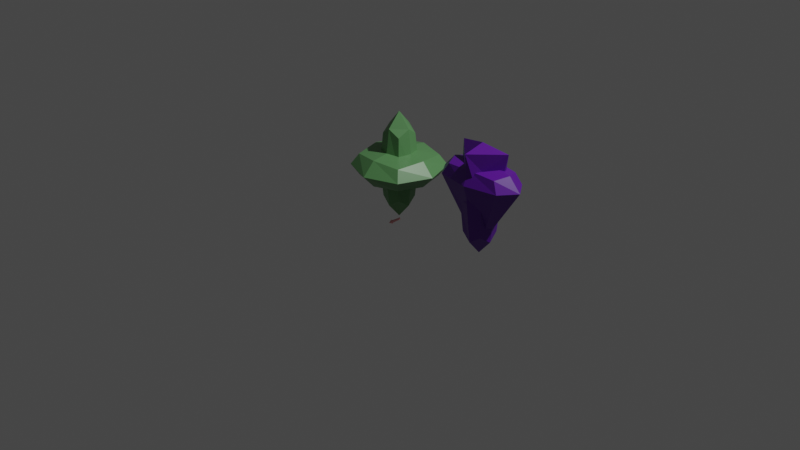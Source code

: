 # Source: powerups.blend  (saved by Blender 2.82.7; exported with 4.5.12 LTS)
import bpy
from mathutils import Matrix  # noqa: F401  (used for matrix-valued properties, if any)

bpy.ops.wm.read_factory_settings(use_empty=True)
scene = bpy.context.scene
scene.name = 'Scene'

# ---- collections
col_collection = bpy.data.collections.new('Collection'); scene.collection.children.link(col_collection)

# ---- materials (node trees are filled in below, after node groups)
mat_healthmaterial = bpy.data.materials.new('HealthMaterial')
mat_healthmaterial.alpha_threshold = 0.0
mat_healthmaterial.use_transparent_shadow = False
mat_healthmaterial.line_color = (0.0, 0.0, 0.0, 1.0)
mat_armormaterial = bpy.data.materials.new('ArmorMaterial')
mat_armormaterial.alpha_threshold = 0.0
mat_armormaterial.use_transparent_shadow = False
mat_armormaterial.line_color = (0.0, 0.0, 0.0, 1.0)
mat_bullet = bpy.data.materials.new('Bullet')
mat_bullet.alpha_threshold = 0.0
mat_bullet.use_transparent_shadow = False
mat_bullet.line_color = (0.0, 0.0, 0.0, 1.0)

# ---- material node trees
mat_healthmaterial.use_nodes = True; mat_healthmaterial.node_tree.nodes.clear()
_N = mat_healthmaterial.node_tree.nodes; _L = mat_healthmaterial.node_tree.links
n0 = _N.new('ShaderNodeOutputMaterial'); n0.name = 'Material Output'; n0.location = (300, 300)
n1 = _N.new('ShaderNodeBsdfPrincipled'); n1.name = 'Principled BSDF'; n1.location = (10, 300)
n1.distribution = 'GGX'
n1.subsurface_method = 'BURLEY'
n1.inputs[0].default_value = (0.1164, 0.3042, 0.1089, 1.0)
n1.inputs[2].default_value = 0.4
n1.inputs[3].default_value = 1.45
n1.inputs[27].default_value = (0.0, 0.0, 0.0, 1.0)
n1.inputs[28].default_value = 1.0
_L.new(n1.outputs[0], n0.inputs[0])
n0.is_active_output = True
mat_armormaterial.use_nodes = True; mat_armormaterial.node_tree.nodes.clear()
_N = mat_armormaterial.node_tree.nodes; _L = mat_armormaterial.node_tree.links
n0 = _N.new('ShaderNodeOutputMaterial'); n0.name = 'Material Output'; n0.location = (300, 300)
n1 = _N.new('ShaderNodeBsdfPrincipled'); n1.name = 'Principled BSDF'; n1.location = (10, 300)
n1.distribution = 'GGX'
n1.subsurface_method = 'BURLEY'
n1.inputs[0].default_value = (0.103, 0.007421, 0.3042, 1.0)
n1.inputs[2].default_value = 0.4
n1.inputs[3].default_value = 1.45
n1.inputs[27].default_value = (0.0, 0.0, 0.0, 1.0)
n1.inputs[28].default_value = 1.0
_L.new(n1.outputs[0], n0.inputs[0])
n0.is_active_output = True
mat_bullet.use_nodes = True; mat_bullet.node_tree.nodes.clear()
_N = mat_bullet.node_tree.nodes; _L = mat_bullet.node_tree.links
n0 = _N.new('ShaderNodeOutputMaterial'); n0.name = 'Material Output'; n0.location = (244, 300)
n1 = _N.new('ShaderNodeBsdfPrincipled'); n1.name = 'Principled BSDF'; n1.location = (66, 300)
n1.distribution = 'GGX'
n1.subsurface_method = 'BURLEY'
n1.inputs[0].default_value = (0.8601, 0.361, 0.3662, 1.0)
n1.inputs[2].default_value = 0.4
n1.inputs[3].default_value = 1.45
n1.inputs[27].default_value = (0.0, 0.0, 0.0, 1.0)
n1.inputs[28].default_value = 1.0
_L.new(n1.outputs[0], n0.inputs[0])
n0.is_active_output = True

# ---- world
world_world = bpy.data.worlds.new('World'); scene.world = world_world
world_world.use_nodes = True; world_world.node_tree.nodes.clear()
_N = world_world.node_tree.nodes; _L = world_world.node_tree.links
n0 = _N.new('ShaderNodeOutputWorld'); n0.name = 'World Output'; n0.location = (300, 300)
n1 = _N.new('ShaderNodeBackground'); n1.name = 'Background'; n1.location = (10, 300)
n1.inputs[0].default_value = (0.05088, 0.05088, 0.05088, 1.0)
_L.new(n1.outputs[0], n0.inputs[0])
n0.is_active_output = True
world_world.color = (0.05088, 0.05088, 0.05088)
world_world.use_sun_shadow = False
world_world.sun_shadow_jitter_overblur = 0.0

# ---- cameras
cam_camera = bpy.data.cameras.new('Camera')
cam_camera.clip_end = 100.0
cam_camera.ortho_scale = 7.314

# ---- lights
light_light = bpy.data.lights.new('Light', 'POINT')
light_light.transmission_factor = 0.0
light_light.energy = 1000.0
light_light.shadow_soft_size = 0.1
light_light.shadow_maximum_resolution = 0.006
light_light.use_absolute_resolution = True

# ---- meshes
me_healthpowerup = bpy.data.meshes.new('HealthPowerup')
me_healthpowerup.from_pydata([(0.2789, 0.2789, 0.7116), (0.2789, 0.2789, 0.4884), (0.2789, -0.2789, 0.7116), (0.2789, -0.2789, 0.4884), (-0.2789, 0.2789, 0.7116), (-0.2789, 0.2789, 0.4884), (-0.2789, -0.2789, 0.7116), (-0.2789, -0.2789, 0.4884), (0.1116, 0.1116, 0.9347), (0.1116, 0.1116, 0.2653), (0.1116, -0.1116, 0.9347), (0.1116, -0.1116, 0.2653), (-0.1116, 0.1116, 0.9347), (-0.1116, 0.1116, 0.2653), (-0.1116, -0.1116, 0.9347), (-0.1116, -0.1116, 0.2653), (-0.3401, 9.032e-09, 0.464), (3.084e-09, 0.3401, 0.464), (0.3401, 0.3401, 0.6), (-0.3401, -0.3401, 0.6), (0.3401, -0.3401, 0.6), (-0.3401, 0.3401, 0.6), (-1.073e-09, -0.3401, 0.736), (0.3401, -8.401e-10, 0.736), (-5.533e-10, -0.3401, 0.464), (-0.3401, 3.836e-09, 0.736), (1.005e-09, 0.3401, 0.736), (0.3401, -8.401e-10, 0.464), (-0.136, 2.537e-09, 0.1919), (7.457e-10, 0.136, 0.1919), (0.136, 0.136, 0.6), (-0.136, -0.136, 0.6), (0.136, -0.136, 0.6), (-0.136, 0.136, 0.6), (-8.131e-10, -0.136, 1.008), (0.136, -1.1e-09, 1.008), (-2.935e-10, -0.136, 0.1919), (-0.136, 1.238e-09, 1.008), (-3.37e-11, 0.136, 1.008), (0.136, -6.072e-11, 0.1919), (-3.671e-09, 4.875e-09, 0.7873), (7.24e-09, -0.4684, 0.6), (-0.4684, 5.914e-09, 0.6), (-3.37e-11, -2.918e-09, 0.4127), (0.4684, 5.395e-09, 0.6), (7.24e-09, 0.4684, 0.6), (-2.372e-09, 4.096e-09, 1.162), (3.863e-09, -0.1873, 0.6), (-0.1873, 4.589e-10, 0.6), (4.383e-09, 2.018e-09, 0.03798), (0.1873, 2.018e-09, 0.6), (2.261e-10, 0.1873, 0.6)], [], [(0, 26, 40, 23), (26, 4, 25, 40), (40, 25, 6, 22), (23, 40, 22, 2), (3, 20, 41, 24), (20, 2, 22, 41), (41, 22, 6, 19), (24, 41, 19, 7), (7, 19, 42, 16), (19, 6, 25, 42), (42, 25, 4, 21), (16, 42, 21, 5), (5, 17, 43, 16), (17, 1, 27, 43), (43, 27, 3, 24), (16, 43, 24, 7), (1, 18, 44, 27), (18, 0, 23, 44), (44, 23, 2, 20), (27, 44, 20, 3), (5, 21, 45, 17), (21, 4, 26, 45), (45, 26, 0, 18), (17, 45, 18, 1), (8, 38, 46, 35), (38, 12, 37, 46), (46, 37, 14, 34), (35, 46, 34, 10), (11, 32, 47, 36), (32, 10, 34, 47), (47, 34, 14, 31), (36, 47, 31, 15), (15, 31, 48, 28), (31, 14, 37, 48), (48, 37, 12, 33), (28, 48, 33, 13), (13, 29, 49, 28), (29, 9, 39, 49), (49, 39, 11, 36), (28, 49, 36, 15), (9, 30, 50, 39), (30, 8, 35, 50), (50, 35, 10, 32), (39, 50, 32, 11), (13, 33, 51, 29), (33, 12, 38, 51), (51, 38, 8, 30), (29, 51, 30, 9)])
_uv = me_healthpowerup.uv_layers.new(name='UVMap')
_uv.uv.foreach_set('vector', [0.6667, 0.4583, 0.7552, 0.4948, 0.7517, 0.625, 0.6319, 0.625, 0.7552, 0.4948, 0.875, 0.5, 0.875, 0.625, 0.7517, 0.625, 0.7517, 0.625, 0.875, 0.625, 0.875, 0.75, 0.7552, 0.7552, 0.6319, 0.625, 0.7517, 0.625, 0.7552, 0.7552, 0.6667, 0.7917, 0.3333, 0.7917, 0.5, 0.7569, 0.5, 0.8767, 0.3698, 0.8802, 0.5, 0.7569, 0.6667, 0.7917, 0.6302, 0.8802, 0.5, 0.8767, 0.5, 0.8767, 0.6302, 0.8802, 0.625, 1.0, 0.5, 1.0, 0.3698, 0.8802, 0.5, 0.8767, 0.5, 1.0, 0.375, 1.0, 0.375, 0.0, 0.5, 0.0, 0.5, 0.125, 0.375, 0.125, 0.5, 0.0, 0.625, 0.0, 0.625, 0.125, 0.5, 0.125, 0.5, 0.125, 0.625, 0.125, 0.625, 0.25, 0.5, 0.25, 0.375, 0.125, 0.5, 0.125, 0.5, 0.25, 0.375, 0.25, 0.125, 0.5, 0.2448, 0.4948, 0.2483, 0.625, 0.125, 0.625, 0.2448, 0.4948, 0.3333, 0.4583, 0.3681, 0.625, 0.2483, 0.625, 0.2483, 0.625, 0.3681, 0.625, 0.3333, 0.7917, 0.2448, 0.7552, 0.125, 0.625, 0.2483, 0.625, 0.2448, 0.7552, 0.125, 0.75, 0.3333, 0.4583, 0.5, 0.4931, 0.5, 0.625, 0.3681, 0.625, 0.5, 0.4931, 0.6667, 0.4583, 0.6319, 0.625, 0.5, 0.625, 0.5, 0.625, 0.6319, 0.625, 0.6667, 0.7917, 0.5, 0.7569, 0.3681, 0.625, 0.5, 0.625, 0.5, 0.7569, 0.3333, 0.7917, 0.375, 0.25, 0.5, 0.25, 0.5, 0.3733, 0.3698, 0.3698, 0.5, 0.25, 0.625, 0.25, 0.6302, 0.3698, 0.5, 0.3733, 0.5, 0.3733, 0.6302, 0.3698, 0.6667, 0.4583, 0.5, 0.4931, 0.3698, 0.3698, 0.5, 0.3733, 0.5, 0.4931, 0.3333, 0.4583, 0.6667, 0.4583, 0.7552, 0.4948, 0.7517, 0.625, 0.6319, 0.625, 0.7552, 0.4948, 0.875, 0.5, 0.875, 0.625, 0.7517, 0.625, 0.7517, 0.625, 0.875, 0.625, 0.875, 0.75, 0.7552, 0.7552, 0.6319, 0.625, 0.7517, 0.625, 0.7552, 0.7552, 0.6667, 0.7917, 0.3333, 0.7917, 0.5, 0.7569, 0.5, 0.8767, 0.3698, 0.8802, 0.5, 0.7569, 0.6667, 0.7917, 0.6302, 0.8802, 0.5, 0.8767, 0.5, 0.8767, 0.6302, 0.8802, 0.625, 1.0, 0.5, 1.0, 0.3698, 0.8802, 0.5, 0.8767, 0.5, 1.0, 0.375, 1.0, 0.375, 0.0, 0.5, 0.0, 0.5, 0.125, 0.375, 0.125, 0.5, 0.0, 0.625, 0.0, 0.625, 0.125, 0.5, 0.125, 0.5, 0.125, 0.625, 0.125, 0.625, 0.25, 0.5, 0.25, 0.375, 0.125, 0.5, 0.125, 0.5, 0.25, 0.375, 0.25, 0.125, 0.5, 0.2448, 0.4948, 0.2483, 0.625, 0.125, 0.625, 0.2448, 0.4948, 0.3333, 0.4583, 0.3681, 0.625, 0.2483, 0.625, 0.2483, 0.625, 0.3681, 0.625, 0.3333, 0.7917, 0.2448, 0.7552, 0.125, 0.625, 0.2483, 0.625, 0.2448, 0.7552, 0.125, 0.75, 0.3333, 0.4583, 0.5, 0.4931, 0.5, 0.625, 0.3681, 0.625, 0.5, 0.4931, 0.6667, 0.4583, 0.6319, 0.625, 0.5, 0.625, 0.5, 0.625, 0.6319, 0.625, 0.6667, 0.7917, 0.5, 0.7569, 0.3681, 0.625, 0.5, 0.625, 0.5, 0.7569, 0.3333, 0.7917, 0.375, 0.25, 0.5, 0.25, 0.5, 0.3733, 0.3698, 0.3698, 0.5, 0.25, 0.625, 0.25, 0.6302, 0.3698, 0.5, 0.3733, 0.5, 0.3733, 0.6302, 0.3698, 0.6667, 0.4583, 0.5, 0.4931, 0.3698, 0.3698, 0.5, 0.3733, 0.5, 0.4931, 0.3333, 0.4583])
me_healthpowerup.materials.append(mat_healthmaterial)
me_healthpowerup.use_remesh_preserve_volume = False
me_healthpowerup.use_remesh_preserve_attributes = False
me_healthpowerup.use_mirror_vertex_groups = False
me_healthpowerup.update()
me_armorpowerup = bpy.data.meshes.new('ArmorPowerup')
me_armorpowerup.from_pydata([(0.2789, 0.1434, 0.9116), (0.1349, 0.06932, 0.36), (0.2789, -0.1434, 0.9116), (0.1349, -0.06932, 0.36), (-0.2789, 0.1434, 0.9116), (-0.1349, 0.06932, 0.36), (-0.2789, -0.1434, 0.9116), (-0.1349, -0.06932, 0.36), (0.1116, 0.1116, 0.9347), (0.1116, 0.1116, 0.2653), (0.1116, -0.1116, 0.9347), (0.1116, -0.1116, 0.2653), (-0.1116, 0.1116, 0.9347), (-0.1116, 0.1116, 0.2653), (-0.1116, -0.1116, 0.9347), (-0.1116, -0.1116, 0.2653), (-0.1644, 4.142e-09, 0.3482), (1.491e-09, 0.08451, 0.3482), (0.3401, 0.1748, 0.8), (-0.3401, -0.1748, 0.8), (0.3401, -0.1748, 0.8), (-0.3401, 0.1748, 0.8), (-1.073e-09, -0.1748, 0.936), (0.3401, -8.401e-10, 0.936), (-2.675e-10, -0.08451, 0.3482), (-0.3401, 3.836e-09, 0.936), (1.005e-09, 0.1748, 0.936), (0.1644, -6.308e-10, 0.3482), (-0.136, 2.537e-09, 0.1919), (7.457e-10, 0.136, 0.1919), (0.136, 0.136, 0.6), (-0.136, -0.136, 0.6), (0.136, -0.136, 0.6), (-0.136, 0.136, 0.6), (-1.24e-07, -0.2291, 1.108), (0.2756, 0.04653, 1.108), (-2.935e-10, -0.136, 0.1919), (-0.2756, 0.04653, 1.108), (-3.37e-11, 0.136, 1.008), (0.136, -6.072e-11, 0.1919), (-3.671e-09, 4.875e-09, 0.9873), (7.24e-09, -0.2407, 0.8), (-0.4684, 5.914e-09, 0.8), (-1.629e-11, -1.636e-09, 0.3234), (0.4684, 5.395e-09, 0.8), (7.24e-09, 0.2407, 0.8), (-2.372e-09, 4.096e-09, 1.162), (3.863e-09, -0.1873, 0.6), (-0.1873, 4.589e-10, 0.6), (4.383e-09, 2.018e-09, 0.03798), (0.1873, 2.018e-09, 0.6), (2.261e-10, 0.1873, 0.6)], [], [(0, 26, 40, 23), (26, 4, 25, 40), (40, 25, 6, 22), (23, 40, 22, 2), (3, 20, 41, 24), (20, 2, 22, 41), (41, 22, 6, 19), (24, 41, 19, 7), (7, 19, 42, 16), (19, 6, 25, 42), (42, 25, 4, 21), (16, 42, 21, 5), (5, 17, 43, 16), (17, 1, 27, 43), (43, 27, 3, 24), (16, 43, 24, 7), (1, 18, 44, 27), (18, 0, 23, 44), (44, 23, 2, 20), (27, 44, 20, 3), (5, 21, 45, 17), (21, 4, 26, 45), (45, 26, 0, 18), (17, 45, 18, 1), (8, 38, 46, 35), (38, 12, 37, 46), (46, 37, 14, 34), (35, 46, 34, 10), (11, 32, 47, 36), (32, 10, 34, 47), (47, 34, 14, 31), (36, 47, 31, 15), (15, 31, 48, 28), (31, 14, 37, 48), (48, 37, 12, 33), (28, 48, 33, 13), (13, 29, 49, 28), (29, 9, 39, 49), (49, 39, 11, 36), (28, 49, 36, 15), (9, 30, 50, 39), (30, 8, 35, 50), (50, 35, 10, 32), (39, 50, 32, 11), (13, 33, 51, 29), (33, 12, 38, 51), (51, 38, 8, 30), (29, 51, 30, 9)])
_uv = me_armorpowerup.uv_layers.new(name='UVMap')
_uv.uv.foreach_set('vector', [0.6667, 0.4583, 0.7552, 0.4948, 0.7517, 0.625, 0.6319, 0.625, 0.7552, 0.4948, 0.875, 0.5, 0.875, 0.625, 0.7517, 0.625, 0.7517, 0.625, 0.875, 0.625, 0.875, 0.75, 0.7552, 0.7552, 0.6319, 0.625, 0.7517, 0.625, 0.7552, 0.7552, 0.6667, 0.7917, 0.3333, 0.7917, 0.5, 0.7569, 0.5, 0.8767, 0.3698, 0.8802, 0.5, 0.7569, 0.6667, 0.7917, 0.6302, 0.8802, 0.5, 0.8767, 0.5, 0.8767, 0.6302, 0.8802, 0.625, 1.0, 0.5, 1.0, 0.3698, 0.8802, 0.5, 0.8767, 0.5, 1.0, 0.375, 1.0, 0.375, 0.0, 0.5, 0.0, 0.5, 0.125, 0.375, 0.125, 0.5, 0.0, 0.625, 0.0, 0.625, 0.125, 0.5, 0.125, 0.5, 0.125, 0.625, 0.125, 0.625, 0.25, 0.5, 0.25, 0.375, 0.125, 0.5, 0.125, 0.5, 0.25, 0.375, 0.25, 0.125, 0.5, 0.2448, 0.4948, 0.2483, 0.625, 0.125, 0.625, 0.2448, 0.4948, 0.3333, 0.4583, 0.3681, 0.625, 0.2483, 0.625, 0.2483, 0.625, 0.3681, 0.625, 0.3333, 0.7917, 0.2448, 0.7552, 0.125, 0.625, 0.2483, 0.625, 0.2448, 0.7552, 0.125, 0.75, 0.3333, 0.4583, 0.5, 0.4931, 0.5, 0.625, 0.3681, 0.625, 0.5, 0.4931, 0.6667, 0.4583, 0.6319, 0.625, 0.5, 0.625, 0.5, 0.625, 0.6319, 0.625, 0.6667, 0.7917, 0.5, 0.7569, 0.3681, 0.625, 0.5, 0.625, 0.5, 0.7569, 0.3333, 0.7917, 0.375, 0.25, 0.5, 0.25, 0.5, 0.3733, 0.3698, 0.3698, 0.5, 0.25, 0.625, 0.25, 0.6302, 0.3698, 0.5, 0.3733, 0.5, 0.3733, 0.6302, 0.3698, 0.6667, 0.4583, 0.5, 0.4931, 0.3698, 0.3698, 0.5, 0.3733, 0.5, 0.4931, 0.3333, 0.4583, 0.6667, 0.4583, 0.7552, 0.4948, 0.7517, 0.625, 0.6319, 0.625, 0.7552, 0.4948, 0.875, 0.5, 0.875, 0.625, 0.7517, 0.625, 0.7517, 0.625, 0.875, 0.625, 0.875, 0.75, 0.7552, 0.7552, 0.6319, 0.625, 0.7517, 0.625, 0.7552, 0.7552, 0.6667, 0.7917, 0.3333, 0.7917, 0.5, 0.7569, 0.5, 0.8767, 0.3698, 0.8802, 0.5, 0.7569, 0.6667, 0.7917, 0.6302, 0.8802, 0.5, 0.8767, 0.5, 0.8767, 0.6302, 0.8802, 0.625, 1.0, 0.5, 1.0, 0.3698, 0.8802, 0.5, 0.8767, 0.5, 1.0, 0.375, 1.0, 0.375, 0.0, 0.5, 0.0, 0.5, 0.125, 0.375, 0.125, 0.5, 0.0, 0.625, 0.0, 0.625, 0.125, 0.5, 0.125, 0.5, 0.125, 0.625, 0.125, 0.625, 0.25, 0.5, 0.25, 0.375, 0.125, 0.5, 0.125, 0.5, 0.25, 0.375, 0.25, 0.125, 0.5, 0.2448, 0.4948, 0.2483, 0.625, 0.125, 0.625, 0.2448, 0.4948, 0.3333, 0.4583, 0.3681, 0.625, 0.2483, 0.625, 0.2483, 0.625, 0.3681, 0.625, 0.3333, 0.7917, 0.2448, 0.7552, 0.125, 0.625, 0.2483, 0.625, 0.2448, 0.7552, 0.125, 0.75, 0.3333, 0.4583, 0.5, 0.4931, 0.5, 0.625, 0.3681, 0.625, 0.5, 0.4931, 0.6667, 0.4583, 0.6319, 0.625, 0.5, 0.625, 0.5, 0.625, 0.6319, 0.625, 0.6667, 0.7917, 0.5, 0.7569, 0.3681, 0.625, 0.5, 0.625, 0.5, 0.7569, 0.3333, 0.7917, 0.375, 0.25, 0.5, 0.25, 0.5, 0.3733, 0.3698, 0.3698, 0.5, 0.25, 0.625, 0.25, 0.6302, 0.3698, 0.5, 0.3733, 0.5, 0.3733, 0.6302, 0.3698, 0.6667, 0.4583, 0.5, 0.4931, 0.3698, 0.3698, 0.5, 0.3733, 0.5, 0.4931, 0.3333, 0.4583])
me_armorpowerup.materials.append(mat_armormaterial)
me_armorpowerup.use_remesh_preserve_volume = False
me_armorpowerup.use_remesh_preserve_attributes = False
me_armorpowerup.use_mirror_vertex_groups = False
me_armorpowerup.update()
me_bullet = bpy.data.meshes.new('Bullet')
me_bullet.from_pydata([(0.0, 1.213e-05, 0.02001), (0.003902, 1.213e-05, 0.01963), (0.007654, 1.213e-05, 0.01849), (0.01111, 1.213e-05, 0.01664), (0.01414, 1.213e-05, 0.01415), (0.01663, 1.213e-05, 0.01112), (0.01848, 1.213e-05, 0.007666), (0.01962, 1.213e-05, 0.003914), (0.02, 1.213e-05, 1.212e-05), (0.01962, 1.213e-05, -0.00389), (0.01848, 1.212e-05, -0.007642), (0.01663, 1.212e-05, -0.0111), (0.01414, 1.212e-05, -0.01413), (0.01111, 1.212e-05, -0.01662), (0.007654, 1.212e-05, -0.01847), (0.003902, 1.212e-05, -0.0196), (-6.517e-09, 1.212e-05, -0.01999), (-0.003902, 1.212e-05, -0.0196), (-0.007654, 1.212e-05, -0.01847), (-0.01111, 1.212e-05, -0.01662), (-0.01414, 1.212e-05, -0.01413), (-0.01663, 1.212e-05, -0.0111), (-0.01848, 1.212e-05, -0.007642), (0.0, -0.03999, 1.212e-05), (-0.01962, 1.213e-05, -0.00389), (-0.02, 1.213e-05, 1.213e-05), (-0.01962, 1.213e-05, 0.003914), (-0.01848, 1.213e-05, 0.007666), (-0.01663, 1.213e-05, 0.01112), (-0.01414, 1.213e-05, 0.01415), (-0.01111, 1.213e-05, 0.01664), (-0.007654, 1.213e-05, 0.01849), (-0.003902, 1.213e-05, 0.01963), (8.727e-11, 0.1, 0.01037), (0.002022, 0.1, 0.01017), (0.003966, 0.1, 0.009582), (0.005758, 0.1, 0.008624), (0.007329, 0.1, 0.007335), (0.008618, 0.1, 0.005764), (0.009575, 0.1, 0.003973), (0.01017, 0.1, 0.002028), (0.01036, 0.1, 6.275e-06), (0.01017, 0.1, -0.002016), (0.009575, 0.1, -0.00396), (0.008618, 0.1, -0.005752), (0.007329, 0.1, -0.007322), (0.005758, 0.1, -0.008611), (0.003966, 0.1, -0.009569), (0.002022, 0.1, -0.01016), (-3.29e-09, 0.1, -0.01036), (-0.002022, 0.1, -0.01016), (-0.003966, 0.1, -0.009569), (-0.005758, 0.1, -0.008611), (-0.007329, 0.1, -0.007322), (-0.008618, 0.1, -0.005752), (-0.009575, 0.1, -0.00396), (-0.01017, 0.1, -0.002016), (-0.01036, 0.1, 6.284e-06), (-0.01017, 0.1, 0.002028), (-0.009575, 0.1, 0.003973), (-0.008618, 0.1, 0.005764), (-0.007329, 0.1, 0.007335), (-0.005758, 0.1, 0.008624), (-0.003966, 0.1, 0.009582), (-0.002022, 0.1, 0.01017), (1.089e-10, 0.1042, 0.01294), (0.002522, 0.1042, 0.01269), (0.004947, 0.1042, 0.01195), (0.007182, 0.1042, 0.01076), (0.009141, 0.1042, 0.009149), (0.01075, 0.1042, 0.00719), (0.01194, 0.1042, 0.004955), (0.01268, 0.1042, 0.00253), (0.01293, 0.1042, 7.829e-06), (0.01268, 0.1042, -0.002514), (0.01194, 0.1042, -0.004939), (0.01075, 0.1042, -0.007174), (0.009141, 0.1042, -0.009133), (0.007182, 0.1042, -0.01074), (0.004947, 0.1042, -0.01194), (0.002522, 0.1042, -0.01267), (-4.104e-09, 0.1042, -0.01292), (-0.002522, 0.1042, -0.01267), (-0.004947, 0.1042, -0.01194), (-0.007182, 0.1042, -0.01074), (-0.009141, 0.1042, -0.009133), (-0.01075, 0.1042, -0.007174), (-0.01194, 0.1042, -0.004939), (-0.01268, 0.1042, -0.002514), (-0.01293, 0.1042, 7.839e-06), (-0.01268, 0.1042, 0.00253), (-0.01194, 0.1042, 0.004955), (-0.01075, 0.1042, 0.00719), (-0.009141, 0.1042, 0.009149), (-0.007182, 0.1042, 0.01076), (-0.004947, 0.1042, 0.01195), (-0.002522, 0.1042, 0.01269), (0.0026, 0.01001, -0.01306), (0.005099, 0.01001, -0.0123), (-0.009423, 0.01001, 0.009434), (-0.01108, 0.01001, 0.007415), (-0.01231, 0.01001, -0.005088), (-0.01108, 0.01001, -0.007392), (0.005099, 0.01001, 0.01232), (0.0026, 0.01001, 0.01308), (0.01307, 0.01001, -0.002588), (0.01333, 0.01001, 1.153e-05), (-4.336e-09, 0.01001, -0.01331), (-0.007403, 0.01001, 0.01109), (0.007403, 0.01001, 0.01109), (0.01231, 0.01001, -0.005088), (-0.01307, 0.01001, -0.002588), (-0.0026, 0.01001, -0.01306), (-0.005099, 0.01001, 0.01232), (0.009423, 0.01001, 0.009434), (0.01108, 0.01001, -0.007392), (-0.01333, 0.01001, 1.154e-05), (-0.005099, 0.01001, -0.0123), (-0.0026, 0.01001, 0.01308), (0.01108, 0.01001, 0.007415), (6.109e-12, 0.01001, 0.01334), (0.009423, 0.01001, -0.009411), (-0.01307, 0.01001, 0.002611), (-0.007403, 0.01001, -0.01107), (0.01231, 0.01001, 0.005111), (0.007403, 0.01001, -0.01107), (-0.01231, 0.01001, 0.005111), (-0.009423, 0.01001, -0.009411), (0.01307, 0.01001, 0.002611)], [], [(0, 23, 1), (1, 23, 2), (2, 23, 3), (3, 23, 4), (4, 23, 5), (5, 23, 6), (6, 23, 7), (7, 23, 8), (8, 23, 9), (9, 23, 10), (10, 23, 11), (11, 23, 12), (12, 23, 13), (13, 23, 14), (14, 23, 15), (15, 23, 16), (16, 23, 17), (17, 23, 18), (18, 23, 19), (19, 23, 20), (20, 23, 21), (21, 23, 22), (22, 23, 24), (24, 23, 25), (25, 23, 26), (26, 23, 27), (27, 23, 28), (28, 23, 29), (29, 23, 30), (30, 23, 31), (31, 23, 32), (32, 23, 0), (98, 97, 48, 47), (43, 44, 76, 75), (100, 99, 61, 60), (102, 101, 55, 54), (104, 103, 35, 34), (106, 105, 42, 41), (97, 107, 49, 48), (99, 108, 62, 61), (103, 109, 36, 35), (105, 110, 43, 42), (101, 111, 56, 55), (107, 112, 50, 49), (108, 113, 63, 62), (109, 114, 37, 36), (110, 115, 44, 43), (111, 116, 57, 56), (112, 117, 51, 50), (113, 118, 64, 63), (114, 119, 38, 37), (118, 120, 33, 64), (115, 121, 45, 44), (116, 122, 58, 57), (117, 123, 52, 51), (119, 124, 39, 38), (121, 125, 46, 45), (122, 126, 59, 58), (123, 127, 53, 52), (124, 128, 40, 39), (120, 104, 34, 33), (125, 98, 47, 46), (126, 100, 60, 59), (127, 102, 54, 53), (128, 106, 41, 40), (65, 66, 67, 68, 69, 70, 71, 72, 73, 74, 75, 76, 77, 78, 79, 80, 81, 82, 83, 84, 85, 86, 87, 88, 89, 90, 91, 92, 93, 94, 95, 96), (57, 58, 90, 89), (44, 45, 77, 76), (58, 59, 91, 90), (45, 46, 78, 77), (59, 60, 92, 91), (46, 47, 79, 78), (33, 34, 66, 65), (60, 61, 93, 92), (47, 48, 80, 79), (34, 35, 67, 66), (61, 62, 94, 93), (48, 49, 81, 80), (35, 36, 68, 67), (62, 63, 95, 94), (49, 50, 82, 81), (36, 37, 69, 68), (63, 64, 96, 95), (50, 51, 83, 82), (37, 38, 70, 69), (64, 33, 65, 96), (51, 52, 84, 83), (38, 39, 71, 70), (52, 53, 85, 84), (39, 40, 72, 71), (53, 54, 86, 85), (40, 41, 73, 72), (54, 55, 87, 86), (41, 42, 74, 73), (55, 56, 88, 87), (42, 43, 75, 74), (56, 57, 89, 88), (7, 8, 106, 128), (20, 21, 102, 127), (27, 28, 100, 126), (13, 14, 98, 125), (0, 1, 104, 120), (6, 7, 128, 124), (19, 20, 127, 123), (26, 27, 126, 122), (12, 13, 125, 121), (5, 6, 124, 119), (18, 19, 123, 117), (25, 26, 122, 116), (11, 12, 121, 115), (32, 0, 120, 118), (4, 5, 119, 114), (31, 32, 118, 113), (17, 18, 117, 112), (24, 25, 116, 111), (10, 11, 115, 110), (3, 4, 114, 109), (30, 31, 113, 108), (16, 17, 112, 107), (22, 24, 111, 101), (9, 10, 110, 105), (2, 3, 109, 103), (29, 30, 108, 99), (15, 16, 107, 97), (8, 9, 105, 106), (1, 2, 103, 104), (21, 22, 101, 102), (28, 29, 99, 100), (14, 15, 97, 98)])
_uv = me_bullet.uv_layers.new(name='UVMap')
_uv.uv.foreach_set('vector', [0.25, 0.49, 0.25, 0.25, 0.2968, 0.4854, 0.2968, 0.4854, 0.25, 0.25, 0.3418, 0.4717, 0.3418, 0.4717, 0.25, 0.25, 0.3833, 0.4496, 0.3833, 0.4496, 0.25, 0.25, 0.4197, 0.4197, 0.4197, 0.4197, 0.25, 0.25, 0.4496, 0.3833, 0.4496, 0.3833, 0.25, 0.25, 0.4717, 0.3418, 0.4717, 0.3418, 0.25, 0.25, 0.4854, 0.2968, 0.4854, 0.2968, 0.25, 0.25, 0.49, 0.25, 0.49, 0.25, 0.25, 0.25, 0.4854, 0.2032, 0.4854, 0.2032, 0.25, 0.25, 0.4717, 0.1582, 0.4717, 0.1582, 0.25, 0.25, 0.4496, 0.1167, 0.4496, 0.1167, 0.25, 0.25, 0.4197, 0.08029, 0.4197, 0.08029, 0.25, 0.25, 0.3833, 0.05045, 0.3833, 0.05045, 0.25, 0.25, 0.3418, 0.02827, 0.3418, 0.02827, 0.25, 0.25, 0.2968, 0.01461, 0.2968, 0.01461, 0.25, 0.25, 0.25, 0.01, 0.25, 0.01, 0.25, 0.25, 0.2032, 0.01461, 0.2032, 0.01461, 0.25, 0.25, 0.1582, 0.02827, 0.1582, 0.02827, 0.25, 0.25, 0.1167, 0.05045, 0.1167, 0.05045, 0.25, 0.25, 0.08029, 0.08029, 0.08029, 0.08029, 0.25, 0.25, 0.05045, 0.1167, 0.05045, 0.1167, 0.25, 0.25, 0.02827, 0.1582, 0.02827, 0.1582, 0.25, 0.25, 0.01461, 0.2032, 0.01461, 0.2032, 0.25, 0.25, 0.01, 0.25, 0.01, 0.25, 0.25, 0.25, 0.01461, 0.2968, 0.01461, 0.2968, 0.25, 0.25, 0.02827, 0.3418, 0.02827, 0.3418, 0.25, 0.25, 0.05045, 0.3833, 0.05045, 0.3833, 0.25, 0.25, 0.08029, 0.4197, 0.08029, 0.4197, 0.25, 0.25, 0.1167, 0.4496, 0.1167, 0.4496, 0.25, 0.25, 0.1582, 0.4717, 0.1582, 0.4717, 0.25, 0.25, 0.2032, 0.4854, 0.2032, 0.4854, 0.25, 0.25, 0.25, 0.49, 0.342, 0.02786, 0.2969, 0.01417, 0.2968, 0.01461, 0.3418, 0.02827, 0.4717, 0.1582, 0.4496, 0.1167, 0.4496, 0.1167, 0.4717, 0.1582, 0.05008, 0.3836, 0.07998, 0.42, 0.08029, 0.4197, 0.05045, 0.3833, 0.05008, 0.1164, 0.02786, 0.158, 0.02827, 0.1582, 0.05045, 0.1167, 0.2969, 0.4858, 0.342, 0.4721, 0.3418, 0.4717, 0.2968, 0.4854, 0.4904, 0.25, 0.4858, 0.2031, 0.4854, 0.2032, 0.49, 0.25, 0.2969, 0.01417, 0.25, 0.009554, 0.25, 0.01, 0.2968, 0.01461, 0.07998, 0.42, 0.1164, 0.4499, 0.1167, 0.4496, 0.08029, 0.4197, 0.342, 0.4721, 0.3836, 0.4499, 0.3833, 0.4496, 0.3418, 0.4717, 0.4858, 0.2031, 0.4721, 0.158, 0.4717, 0.1582, 0.4854, 0.2032, 0.02786, 0.158, 0.01417, 0.2031, 0.01461, 0.2032, 0.02827, 0.1582, 0.25, 0.009554, 0.2031, 0.01417, 0.2032, 0.01461, 0.25, 0.01, 0.1164, 0.4499, 0.158, 0.4721, 0.1582, 0.4717, 0.1167, 0.4496, 0.3836, 0.4499, 0.42, 0.42, 0.4197, 0.4197, 0.3833, 0.4496, 0.4721, 0.158, 0.4499, 0.1164, 0.4496, 0.1167, 0.4717, 0.1582, 0.01417, 0.2031, 0.009554, 0.25, 0.01, 0.25, 0.01461, 0.2032, 0.2031, 0.01417, 0.158, 0.02786, 0.1582, 0.02827, 0.2032, 0.01461, 0.158, 0.4721, 0.2031, 0.4858, 0.2032, 0.4854, 0.1582, 0.4717, 0.42, 0.42, 0.4499, 0.3836, 0.4496, 0.3833, 0.4197, 0.4197, 0.2031, 0.4858, 0.25, 0.4904, 0.25, 0.49, 0.2032, 0.4854, 0.4499, 0.1164, 0.42, 0.07998, 0.4197, 0.08029, 0.4496, 0.1167, 0.009554, 0.25, 0.01417, 0.2969, 0.01461, 0.2968, 0.01, 0.25, 0.158, 0.02786, 0.1164, 0.05008, 0.1167, 0.05045, 0.1582, 0.02827, 0.4499, 0.3836, 0.4721, 0.342, 0.4717, 0.3418, 0.4496, 0.3833, 0.42, 0.07998, 0.3836, 0.05008, 0.3833, 0.05045, 0.4197, 0.08029, 0.01417, 0.2969, 0.02786, 0.342, 0.02827, 0.3418, 0.01461, 0.2968, 0.1164, 0.05008, 0.07998, 0.07998, 0.08029, 0.08029, 0.1167, 0.05045, 0.4721, 0.342, 0.4858, 0.2969, 0.4854, 0.2968, 0.4717, 0.3418, 0.25, 0.4904, 0.2969, 0.4858, 0.2968, 0.4854, 0.25, 0.49, 0.3836, 0.05008, 0.342, 0.02786, 0.3418, 0.02827, 0.3833, 0.05045, 0.02786, 0.342, 0.05008, 0.3836, 0.05045, 0.3833, 0.02827, 0.3418, 0.07998, 0.07998, 0.05008, 0.1164, 0.05045, 0.1167, 0.08029, 0.08029, 0.4858, 0.2969, 0.4904, 0.25, 0.49, 0.25, 0.4854, 0.2968, 0.75, 0.49, 0.7968, 0.4854, 0.8418, 0.4717, 0.8833, 0.4496, 0.9197, 0.4197, 0.9496, 0.3833, 0.9717, 0.3418, 0.9854, 0.2968, 0.99, 0.25, 0.9854, 0.2032, 0.9717, 0.1582, 0.9496, 0.1167, 0.9197, 0.08029, 0.8833, 0.05045, 0.8418, 0.02827, 0.7968, 0.01461, 0.75, 0.01, 0.7032, 0.01461, 0.6582, 0.02827, 0.6167, 0.05045, 0.5803, 0.08029, 0.5504, 0.1167, 0.5283, 0.1582, 0.5146, 0.2032, 0.51, 0.25, 0.5146, 0.2968, 0.5283, 0.3418, 0.5504, 0.3833, 0.5803, 0.4197, 0.6167, 0.4496, 0.6582, 0.4717, 0.7032, 0.4854, 0.01, 0.25, 0.01461, 0.2968, 0.01461, 0.2968, 0.01, 0.25, 0.4496, 0.1167, 0.4197, 0.08029, 0.4197, 0.08029, 0.4496, 0.1167, 0.01461, 0.2968, 0.02827, 0.3418, 0.02827, 0.3418, 0.01461, 0.2968, 0.4197, 0.08029, 0.3833, 0.05045, 0.3833, 0.05045, 0.4197, 0.08029, 0.02827, 0.3418, 0.05045, 0.3833, 0.05045, 0.3833, 0.02827, 0.3418, 0.3833, 0.05045, 0.3418, 0.02827, 0.3418, 0.02827, 0.3833, 0.05045, 0.25, 0.49, 0.2968, 0.4854, 0.2968, 0.4854, 0.25, 0.49, 0.05045, 0.3833, 0.08029, 0.4197, 0.08029, 0.4197, 0.05045, 0.3833, 0.3418, 0.02827, 0.2968, 0.01461, 0.2968, 0.01461, 0.3418, 0.02827, 0.2968, 0.4854, 0.3418, 0.4717, 0.3418, 0.4717, 0.2968, 0.4854, 0.08029, 0.4197, 0.1167, 0.4496, 0.1167, 0.4496, 0.08029, 0.4197, 0.2968, 0.01461, 0.25, 0.01, 0.25, 0.01, 0.2968, 0.01461, 0.3418, 0.4717, 0.3833, 0.4496, 0.3833, 0.4496, 0.3418, 0.4717, 0.1167, 0.4496, 0.1582, 0.4717, 0.1582, 0.4717, 0.1167, 0.4496, 0.25, 0.01, 0.2032, 0.01461, 0.2032, 0.01461, 0.25, 0.01, 0.3833, 0.4496, 0.4197, 0.4197, 0.4197, 0.4197, 0.3833, 0.4496, 0.1582, 0.4717, 0.2032, 0.4854, 0.2032, 0.4854, 0.1582, 0.4717, 0.2032, 0.01461, 0.1582, 0.02827, 0.1582, 0.02827, 0.2032, 0.01461, 0.4197, 0.4197, 0.4496, 0.3833, 0.4496, 0.3833, 0.4197, 0.4197, 0.2032, 0.4854, 0.25, 0.49, 0.25, 0.49, 0.2032, 0.4854, 0.1582, 0.02827, 0.1167, 0.05045, 0.1167, 0.05045, 0.1582, 0.02827, 0.4496, 0.3833, 0.4717, 0.3418, 0.4717, 0.3418, 0.4496, 0.3833, 0.1167, 0.05045, 0.08029, 0.08029, 0.08029, 0.08029, 0.1167, 0.05045, 0.4717, 0.3418, 0.4854, 0.2968, 0.4854, 0.2968, 0.4717, 0.3418, 0.08029, 0.08029, 0.05045, 0.1167, 0.05045, 0.1167, 0.08029, 0.08029, 0.4854, 0.2968, 0.49, 0.25, 0.49, 0.25, 0.4854, 0.2968, 0.05045, 0.1167, 0.02827, 0.1582, 0.02827, 0.1582, 0.05045, 0.1167, 0.49, 0.25, 0.4854, 0.2032, 0.4854, 0.2032, 0.49, 0.25, 0.02827, 0.1582, 0.01461, 0.2032, 0.01461, 0.2032, 0.02827, 0.1582, 0.4854, 0.2032, 0.4717, 0.1582, 0.4717, 0.1582, 0.4854, 0.2032, 0.01461, 0.2032, 0.01, 0.25, 0.01, 0.25, 0.01461, 0.2032, 0.4854, 0.2968, 0.49, 0.25, 0.4904, 0.25, 0.4858, 0.2969, 0.08029, 0.08029, 0.05045, 0.1167, 0.05008, 0.1164, 0.07998, 0.07998, 0.02827, 0.3418, 0.05045, 0.3833, 0.05008, 0.3836, 0.02786, 0.342, 0.3833, 0.05045, 0.3418, 0.02827, 0.342, 0.02786, 0.3836, 0.05008, 0.25, 0.49, 0.2968, 0.4854, 0.2969, 0.4858, 0.25, 0.4904, 0.4717, 0.3418, 0.4854, 0.2968, 0.4858, 0.2969, 0.4721, 0.342, 0.1167, 0.05045, 0.08029, 0.08029, 0.07998, 0.07998, 0.1164, 0.05008, 0.01461, 0.2968, 0.02827, 0.3418, 0.02786, 0.342, 0.01417, 0.2969, 0.4197, 0.08029, 0.3833, 0.05045, 0.3836, 0.05008, 0.42, 0.07998, 0.4496, 0.3833, 0.4717, 0.3418, 0.4721, 0.342, 0.4499, 0.3836, 0.1582, 0.02827, 0.1167, 0.05045, 0.1164, 0.05008, 0.158, 0.02786, 0.01, 0.25, 0.01461, 0.2968, 0.01417, 0.2969, 0.009554, 0.25, 0.4496, 0.1167, 0.4197, 0.08029, 0.42, 0.07998, 0.4499, 0.1164, 0.2032, 0.4854, 0.25, 0.49, 0.25, 0.4904, 0.2031, 0.4858, 0.4197, 0.4197, 0.4496, 0.3833, 0.4499, 0.3836, 0.42, 0.42, 0.1582, 0.4717, 0.2032, 0.4854, 0.2031, 0.4858, 0.158, 0.4721, 0.2032, 0.01461, 0.1582, 0.02827, 0.158, 0.02786, 0.2031, 0.01417, 0.01461, 0.2032, 0.01, 0.25, 0.009554, 0.25, 0.01417, 0.2031, 0.4717, 0.1582, 0.4496, 0.1167, 0.4499, 0.1164, 0.4721, 0.158, 0.3833, 0.4496, 0.4197, 0.4197, 0.42, 0.42, 0.3836, 0.4499, 0.1167, 0.4496, 0.1582, 0.4717, 0.158, 0.4721, 0.1164, 0.4499, 0.25, 0.01, 0.2032, 0.01461, 0.2031, 0.01417, 0.25, 0.009554, 0.02827, 0.1582, 0.01461, 0.2032, 0.01417, 0.2031, 0.02786, 0.158, 0.4854, 0.2032, 0.4717, 0.1582, 0.4721, 0.158, 0.4858, 0.2031, 0.3418, 0.4717, 0.3833, 0.4496, 0.3836, 0.4499, 0.342, 0.4721, 0.08029, 0.4197, 0.1167, 0.4496, 0.1164, 0.4499, 0.07998, 0.42, 0.2968, 0.01461, 0.25, 0.01, 0.25, 0.009554, 0.2969, 0.01417, 0.49, 0.25, 0.4854, 0.2032, 0.4858, 0.2031, 0.4904, 0.25, 0.2968, 0.4854, 0.3418, 0.4717, 0.342, 0.4721, 0.2969, 0.4858, 0.05045, 0.1167, 0.02827, 0.1582, 0.02786, 0.158, 0.05008, 0.1164, 0.05045, 0.3833, 0.08029, 0.4197, 0.07998, 0.42, 0.05008, 0.3836, 0.3418, 0.02827, 0.2968, 0.01461, 0.2969, 0.01417, 0.342, 0.02786])
me_bullet.materials.append(mat_bullet)
me_bullet.use_remesh_preserve_volume = False
me_bullet.use_remesh_preserve_attributes = False
me_bullet.use_mirror_vertex_groups = False
me_bullet.update()
arm_armature = bpy.data.armatures.new('Armature')  # bones are not reproduced

# ---- objects
ob_healthpowerup = bpy.data.objects.new('HealthPowerup', me_healthpowerup)
ob_light = bpy.data.objects.new('Light', light_light)
ob_camera = bpy.data.objects.new('Camera', cam_camera)
ob_armorpowerup = bpy.data.objects.new('ArmorPowerup', me_armorpowerup)
ob_bullet = bpy.data.objects.new('Bullet', me_bullet)
ob_armature = bpy.data.objects.new('Armature', arm_armature)

# ---- transforms, parenting, visibility, modifiers, constraints
ob_healthpowerup.parent = ob_armature
ob_healthpowerup.matrix_parent_inverse = Matrix(((0.9575, 0.2885, 0.0, -0.0), (-0.2885, 0.9575, -0.0, 0.0), (0.0, -0.0, 1.0, -0.03726), (-0.0, 0.0, -0.0, 1.0)))
ob_healthpowerup.location = (0.0, 0.0, 0.0)
ob_healthpowerup.lock_rotations_4d = False
ob_healthpowerup.empty_display_type = 'ARROWS'
ob_healthpowerup.lineart.crease_threshold = 0.0
_vg = ob_healthpowerup.vertex_groups.new(name='Bone')
for _i, _w in zip([0, 1, 2, 3, 4, 5, 6, 7, 8, 9, 10, 11, 12, 13, 14, 15, 16, 17, 18, 19, 20, 21, 22, 23, 24, 25, 26, 27, 28, 29, 30, 31, 32, 33, 34, 35, 36, 37, 38, 39, 40, 41, 42, 43, 44, 45, 46, 47, 48, 49, 50, 51], [1.0, 1.0, 1.0, 1.0, 1.0, 1.0, 1.0, 1.0, 1.0, 1.0, 1.0, 1.0, 1.0, 1.0, 1.0, 1.0, 1.0, 1.0, 1.0, 1.0, 1.0, 1.0, 1.0, 1.0, 1.0, 1.0, 1.0, 1.0, 1.0, 1.0, 1.0, 1.0, 1.0, 1.0, 1.0, 1.0, 1.0, 1.0, 1.0, 1.0, 1.0, 1.0, 1.0, 1.0, 1.0, 1.0, 1.0, 1.0, 1.0, 1.0, 1.0, 1.0]): _vg.add([_i], _w, 'REPLACE')
_m = ob_healthpowerup.modifiers.new('Armature', 'ARMATURE')
_m.object = ob_armature
ob_light.location = (4.076, 1.005, 5.904)
ob_light.rotation_euler = (0.6503, 0.05522, 1.866)
ob_light.lock_rotations_4d = False
ob_light.empty_display_type = 'ARROWS'
ob_light.color = (0.0, 0.0, 0.0, 0.0)
ob_light.lineart.crease_threshold = 0.0
ob_camera.location = (7.359, -6.926, 4.958)
ob_camera.rotation_euler = (1.109, 0.0, 0.8149)
ob_camera.lock_rotations_4d = False
ob_camera.empty_display_type = 'ARROWS'
ob_camera.color = (0.0, 0.0, 0.0, 0.0)
ob_camera.display_type = 'WIRE'
ob_camera.lineart.crease_threshold = 0.0
ob_armorpowerup.location = (1.1, 0.0, 0.0)
ob_armorpowerup.lock_rotations_4d = False
ob_armorpowerup.empty_display_type = 'ARROWS'
ob_armorpowerup.lineart.crease_threshold = 0.0
ob_bullet.location = (0.0, -0.1, 0.0)
ob_bullet.lock_rotations_4d = False
ob_bullet.empty_display_type = 'ARROWS'
ob_bullet.lineart.crease_threshold = 0.0
ob_armature.location = (0.0, 0.0, 0.03726)
ob_armature.rotation_euler = (0.0, 0.0, 0.2927)
ob_armature.lineart.crease_threshold = 0.0

# ---- collection membership
col_collection.objects.link(ob_healthpowerup)
col_collection.objects.link(ob_light)
col_collection.objects.link(ob_camera)
col_collection.objects.link(ob_armorpowerup)
col_collection.objects.link(ob_bullet)
col_collection.objects.link(ob_armature)

# ---- scene / render settings (as saved in the file)
scene.camera = ob_camera
scene.frame_start = 1; scene.frame_end = 250; scene.frame_set(14)
scene.render.engine = 'BLENDER_EEVEE_NEXT'
scene.cycles.use_denoising = False
scene.cycles.samples = 128
scene.cycles.sampling_pattern = 'TABULATED_SOBOL'
scene.cycles.use_adaptive_sampling = False
scene.cycles.use_light_tree = False
scene.view_settings.view_transform = 'Filmic'
bpy.context.view_layer.update()
